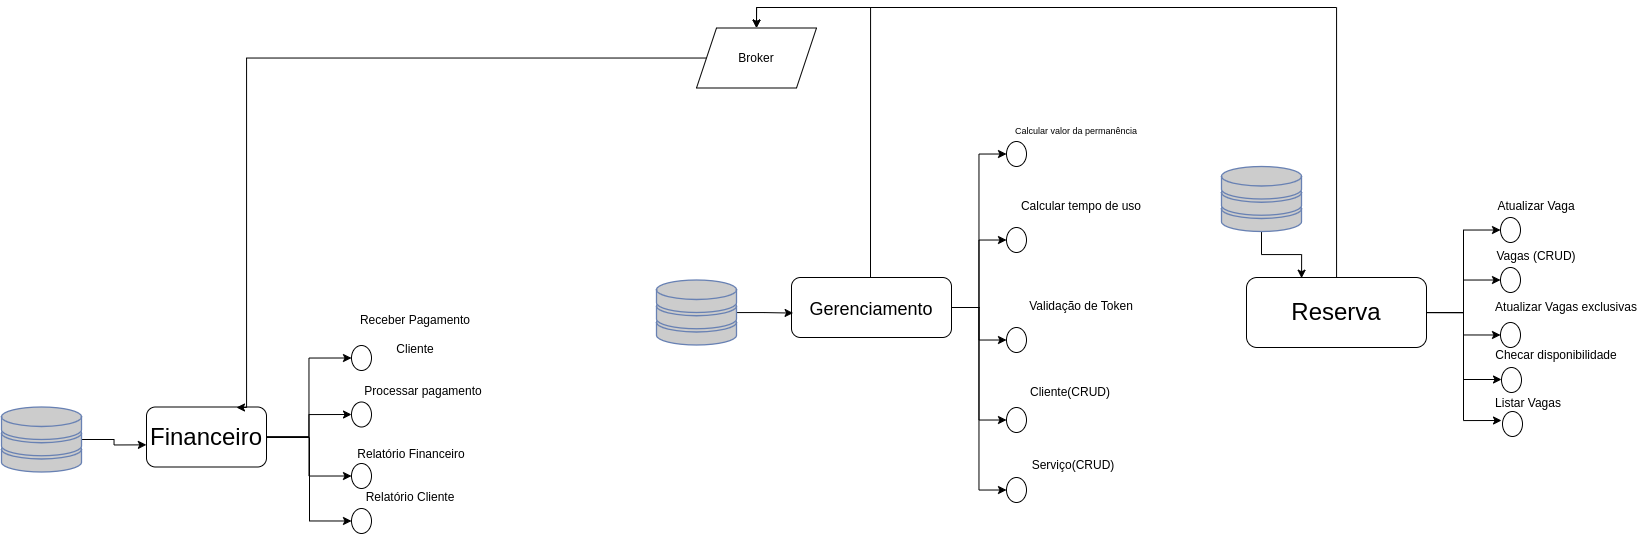

The diagram above was exported from draw.io. Its source (the exported page's mxGraphModel, read from the mxfile embedded in the PNG):
<mxGraphModel dx="3623" dy="900" grid="1" gridSize="10" guides="1" tooltips="1" connect="1" arrows="1" fold="1" page="1" pageScale="1" pageWidth="827" pageHeight="1169" math="0" shadow="0">
  <root>
    <mxCell id="0" />
    <mxCell id="1" parent="0" />
    <mxCell id="ta3_ovE9lmxwTob-b1nV-1" style="edgeStyle=orthogonalEdgeStyle;rounded=0;orthogonalLoop=1;jettySize=auto;html=1;entryX=0;entryY=0.5;entryDx=0;entryDy=0;fontSize=24;" parent="1" source="ta3_ovE9lmxwTob-b1nV-10" target="ta3_ovE9lmxwTob-b1nV-24" edge="1">
      <mxGeometry relative="1" as="geometry" />
    </mxCell>
    <mxCell id="ta3_ovE9lmxwTob-b1nV-2" style="edgeStyle=orthogonalEdgeStyle;rounded=0;orthogonalLoop=1;jettySize=auto;html=1;entryX=0;entryY=0.5;entryDx=0;entryDy=0;fontSize=12;" parent="1" source="ta3_ovE9lmxwTob-b1nV-10" target="ta3_ovE9lmxwTob-b1nV-26" edge="1">
      <mxGeometry relative="1" as="geometry" />
    </mxCell>
    <mxCell id="ta3_ovE9lmxwTob-b1nV-3" style="edgeStyle=orthogonalEdgeStyle;rounded=0;orthogonalLoop=1;jettySize=auto;html=1;entryX=0;entryY=0.5;entryDx=0;entryDy=0;fontSize=12;" parent="1" source="ta3_ovE9lmxwTob-b1nV-10" target="ta3_ovE9lmxwTob-b1nV-28" edge="1">
      <mxGeometry relative="1" as="geometry" />
    </mxCell>
    <mxCell id="ta3_ovE9lmxwTob-b1nV-10" value="Financeiro" style="rounded=1;whiteSpace=wrap;html=1;fontSize=24;" parent="1" vertex="1">
      <mxGeometry x="-790" y="1409.5" width="120" height="60" as="geometry" />
    </mxCell>
    <mxCell id="ta3_ovE9lmxwTob-b1nV-11" style="edgeStyle=orthogonalEdgeStyle;rounded=0;orthogonalLoop=1;jettySize=auto;html=1;entryX=0;entryY=0.5;entryDx=0;entryDy=0;fontSize=12;" parent="1" source="ta3_ovE9lmxwTob-b1nV-14" target="ta3_ovE9lmxwTob-b1nV-42" edge="1">
      <mxGeometry relative="1" as="geometry" />
    </mxCell>
    <mxCell id="ta3_ovE9lmxwTob-b1nV-12" style="edgeStyle=orthogonalEdgeStyle;rounded=0;orthogonalLoop=1;jettySize=auto;html=1;entryX=0;entryY=0.5;entryDx=0;entryDy=0;" parent="1" source="ta3_ovE9lmxwTob-b1nV-14" target="ta3_ovE9lmxwTob-b1nV-60" edge="1">
      <mxGeometry relative="1" as="geometry" />
    </mxCell>
    <mxCell id="ta3_ovE9lmxwTob-b1nV-13" style="edgeStyle=orthogonalEdgeStyle;rounded=0;orthogonalLoop=1;jettySize=auto;html=1;entryX=0;entryY=0.5;entryDx=0;entryDy=0;" parent="1" source="ta3_ovE9lmxwTob-b1nV-14" target="ta3_ovE9lmxwTob-b1nV-62" edge="1">
      <mxGeometry relative="1" as="geometry" />
    </mxCell>
    <mxCell id="rzuGcGtd-LsGkRtGOpgA-5" style="edgeStyle=orthogonalEdgeStyle;rounded=0;orthogonalLoop=1;jettySize=auto;html=1;entryX=0.5;entryY=0;entryDx=0;entryDy=0;" parent="1" source="ta3_ovE9lmxwTob-b1nV-14" target="rzuGcGtd-LsGkRtGOpgA-2" edge="1">
      <mxGeometry relative="1" as="geometry">
        <Array as="points">
          <mxPoint x="400" y="1010" />
          <mxPoint x="-180" y="1010" />
        </Array>
      </mxGeometry>
    </mxCell>
    <mxCell id="ta3_ovE9lmxwTob-b1nV-14" value="Reserva" style="rounded=1;whiteSpace=wrap;html=1;fontSize=24;" parent="1" vertex="1">
      <mxGeometry x="310" y="1280" width="180" height="70" as="geometry" />
    </mxCell>
    <mxCell id="ta3_ovE9lmxwTob-b1nV-15" style="edgeStyle=orthogonalEdgeStyle;rounded=0;orthogonalLoop=1;jettySize=auto;html=1;entryX=0;entryY=0.5;entryDx=0;entryDy=0;fontSize=12;" parent="1" source="ta3_ovE9lmxwTob-b1nV-23" target="ta3_ovE9lmxwTob-b1nV-32" edge="1">
      <mxGeometry relative="1" as="geometry" />
    </mxCell>
    <mxCell id="ta3_ovE9lmxwTob-b1nV-16" style="edgeStyle=orthogonalEdgeStyle;rounded=0;orthogonalLoop=1;jettySize=auto;html=1;entryX=0;entryY=0.5;entryDx=0;entryDy=0;fontSize=12;" parent="1" source="ta3_ovE9lmxwTob-b1nV-23" target="ta3_ovE9lmxwTob-b1nV-34" edge="1">
      <mxGeometry relative="1" as="geometry" />
    </mxCell>
    <mxCell id="ta3_ovE9lmxwTob-b1nV-17" style="edgeStyle=orthogonalEdgeStyle;rounded=0;orthogonalLoop=1;jettySize=auto;html=1;entryX=0;entryY=0.5;entryDx=0;entryDy=0;fontSize=12;" parent="1" source="ta3_ovE9lmxwTob-b1nV-23" target="ta3_ovE9lmxwTob-b1nV-36" edge="1">
      <mxGeometry relative="1" as="geometry" />
    </mxCell>
    <mxCell id="ta3_ovE9lmxwTob-b1nV-18" style="edgeStyle=orthogonalEdgeStyle;rounded=0;orthogonalLoop=1;jettySize=auto;html=1;entryX=0;entryY=0.5;entryDx=0;entryDy=0;fontSize=12;" parent="1" source="ta3_ovE9lmxwTob-b1nV-23" target="ta3_ovE9lmxwTob-b1nV-38" edge="1">
      <mxGeometry relative="1" as="geometry" />
    </mxCell>
    <mxCell id="ta3_ovE9lmxwTob-b1nV-19" style="edgeStyle=orthogonalEdgeStyle;rounded=0;orthogonalLoop=1;jettySize=auto;html=1;entryX=0;entryY=0.5;entryDx=0;entryDy=0;fontSize=12;" parent="1" source="ta3_ovE9lmxwTob-b1nV-23" target="ta3_ovE9lmxwTob-b1nV-40" edge="1">
      <mxGeometry relative="1" as="geometry" />
    </mxCell>
    <mxCell id="ta3_ovE9lmxwTob-b1nV-23" value="&lt;font style=&quot;font-size: 18px;&quot;&gt;Gerenciamento&lt;/font&gt;" style="rounded=1;whiteSpace=wrap;html=1;fontSize=24;" parent="1" vertex="1">
      <mxGeometry x="-145" y="1280" width="160" height="60" as="geometry" />
    </mxCell>
    <mxCell id="ta3_ovE9lmxwTob-b1nV-24" value="" style="ellipse;whiteSpace=wrap;html=1;fontSize=24;" parent="1" vertex="1">
      <mxGeometry x="-585" y="1348" width="20" height="25" as="geometry" />
    </mxCell>
    <mxCell id="ta3_ovE9lmxwTob-b1nV-25" value="&lt;font style=&quot;font-size: 12px;&quot;&gt;Receber Pagamento Cliente&lt;/font&gt;" style="text;html=1;strokeColor=none;fillColor=none;align=center;verticalAlign=middle;whiteSpace=wrap;rounded=0;fontSize=24;" parent="1" vertex="1">
      <mxGeometry x="-596" y="1317.5" width="150" height="30" as="geometry" />
    </mxCell>
    <mxCell id="ta3_ovE9lmxwTob-b1nV-26" value="" style="ellipse;whiteSpace=wrap;html=1;fontSize=24;" parent="1" vertex="1">
      <mxGeometry x="-585" y="1404.5" width="20" height="25" as="geometry" />
    </mxCell>
    <mxCell id="ta3_ovE9lmxwTob-b1nV-28" value="" style="ellipse;whiteSpace=wrap;html=1;fontSize=24;" parent="1" vertex="1">
      <mxGeometry x="-585" y="1466" width="20" height="25" as="geometry" />
    </mxCell>
    <mxCell id="ta3_ovE9lmxwTob-b1nV-29" value="&lt;font style=&quot;font-size: 12px;&quot;&gt;Processar pagamento&lt;/font&gt;" style="text;html=1;strokeColor=none;fillColor=none;align=center;verticalAlign=middle;whiteSpace=wrap;rounded=0;fontSize=24;" parent="1" vertex="1">
      <mxGeometry x="-588" y="1374.5" width="150" height="30" as="geometry" />
    </mxCell>
    <mxCell id="ta3_ovE9lmxwTob-b1nV-31" value="&lt;font style=&quot;font-size: 12px;&quot;&gt;Relatório Financeiro&lt;/font&gt;" style="text;html=1;strokeColor=none;fillColor=none;align=center;verticalAlign=middle;whiteSpace=wrap;rounded=0;fontSize=24;" parent="1" vertex="1">
      <mxGeometry x="-600" y="1437.5" width="150" height="30" as="geometry" />
    </mxCell>
    <mxCell id="ta3_ovE9lmxwTob-b1nV-32" value="" style="ellipse;whiteSpace=wrap;html=1;fontSize=24;" parent="1" vertex="1">
      <mxGeometry x="70" y="1144" width="20" height="25" as="geometry" />
    </mxCell>
    <mxCell id="ta3_ovE9lmxwTob-b1nV-33" value="&lt;font style=&quot;font-size: 9px;&quot;&gt;Calcular valor da permanência&lt;/font&gt;" style="text;html=1;strokeColor=none;fillColor=none;align=center;verticalAlign=middle;whiteSpace=wrap;rounded=0;fontSize=24;" parent="1" vertex="1">
      <mxGeometry x="65" y="1114" width="150" height="30" as="geometry" />
    </mxCell>
    <mxCell id="ta3_ovE9lmxwTob-b1nV-34" value="" style="ellipse;whiteSpace=wrap;html=1;fontSize=24;" parent="1" vertex="1">
      <mxGeometry x="70" y="1230" width="20" height="25" as="geometry" />
    </mxCell>
    <mxCell id="ta3_ovE9lmxwTob-b1nV-35" value="&lt;font style=&quot;font-size: 12px;&quot;&gt;Calcular tempo de uso&lt;/font&gt;" style="text;html=1;strokeColor=none;fillColor=none;align=center;verticalAlign=middle;whiteSpace=wrap;rounded=0;fontSize=24;" parent="1" vertex="1">
      <mxGeometry x="70" y="1190" width="150" height="30" as="geometry" />
    </mxCell>
    <mxCell id="ta3_ovE9lmxwTob-b1nV-36" value="" style="ellipse;whiteSpace=wrap;html=1;fontSize=24;" parent="1" vertex="1">
      <mxGeometry x="70" y="1330" width="20" height="25" as="geometry" />
    </mxCell>
    <mxCell id="ta3_ovE9lmxwTob-b1nV-37" value="&lt;font style=&quot;font-size: 12px;&quot;&gt;Validação de Token&lt;/font&gt;" style="text;html=1;strokeColor=none;fillColor=none;align=center;verticalAlign=middle;whiteSpace=wrap;rounded=0;fontSize=24;" parent="1" vertex="1">
      <mxGeometry x="70" y="1290" width="150" height="30" as="geometry" />
    </mxCell>
    <mxCell id="ta3_ovE9lmxwTob-b1nV-38" value="" style="ellipse;whiteSpace=wrap;html=1;fontSize=24;" parent="1" vertex="1">
      <mxGeometry x="70" y="1410" width="20" height="25" as="geometry" />
    </mxCell>
    <mxCell id="ta3_ovE9lmxwTob-b1nV-40" value="" style="ellipse;whiteSpace=wrap;html=1;fontSize=24;fillColor=#FFFFFF;" parent="1" vertex="1">
      <mxGeometry x="70" y="1480" width="20" height="25" as="geometry" />
    </mxCell>
    <mxCell id="ta3_ovE9lmxwTob-b1nV-42" value="" style="ellipse;whiteSpace=wrap;html=1;fontSize=24;" parent="1" vertex="1">
      <mxGeometry x="564" y="1220" width="20" height="25" as="geometry" />
    </mxCell>
    <mxCell id="ta3_ovE9lmxwTob-b1nV-43" value="&lt;font style=&quot;font-size: 12px;&quot;&gt;Atualizar Vaga&lt;/font&gt;" style="text;html=1;strokeColor=none;fillColor=none;align=center;verticalAlign=middle;whiteSpace=wrap;rounded=0;fontSize=24;" parent="1" vertex="1">
      <mxGeometry x="525" y="1190" width="150" height="30" as="geometry" />
    </mxCell>
    <mxCell id="ta3_ovE9lmxwTob-b1nV-47" style="edgeStyle=orthogonalEdgeStyle;rounded=0;orthogonalLoop=1;jettySize=auto;html=1;fontSize=12;exitX=1;exitY=0.5;exitDx=0;exitDy=0;" parent="1" source="ta3_ovE9lmxwTob-b1nV-14" edge="1">
      <mxGeometry relative="1" as="geometry">
        <Array as="points">
          <mxPoint x="527" y="1315" />
          <mxPoint x="527" y="1382" />
        </Array>
        <mxPoint x="497" y="1335" as="sourcePoint" />
        <mxPoint x="565.0080032025626" y="1382" as="targetPoint" />
      </mxGeometry>
    </mxCell>
    <mxCell id="ta3_ovE9lmxwTob-b1nV-60" value="" style="ellipse;whiteSpace=wrap;html=1;fontSize=24;" parent="1" vertex="1">
      <mxGeometry x="564" y="1270" width="20" height="25" as="geometry" />
    </mxCell>
    <mxCell id="ta3_ovE9lmxwTob-b1nV-61" value="&lt;font style=&quot;font-size: 12px;&quot;&gt;Vagas (CRUD)&lt;/font&gt;" style="text;html=1;strokeColor=none;fillColor=none;align=center;verticalAlign=middle;whiteSpace=wrap;rounded=0;fontSize=24;" parent="1" vertex="1">
      <mxGeometry x="525" y="1240" width="150" height="30" as="geometry" />
    </mxCell>
    <mxCell id="ta3_ovE9lmxwTob-b1nV-62" value="" style="ellipse;whiteSpace=wrap;html=1;fontSize=24;" parent="1" vertex="1">
      <mxGeometry x="564" y="1325" width="20" height="25" as="geometry" />
    </mxCell>
    <mxCell id="ta3_ovE9lmxwTob-b1nV-63" value="&lt;font style=&quot;font-size: 12px;&quot;&gt;Atualizar Vagas exclusivas&lt;/font&gt;" style="text;html=1;strokeColor=none;fillColor=none;align=center;verticalAlign=middle;whiteSpace=wrap;rounded=0;fontSize=24;" parent="1" vertex="1">
      <mxGeometry x="555" y="1291" width="150" height="30" as="geometry" />
    </mxCell>
    <mxCell id="ta3_ovE9lmxwTob-b1nV-72" style="edgeStyle=orthogonalEdgeStyle;rounded=0;orthogonalLoop=1;jettySize=auto;html=1;entryX=0.306;entryY=0.01;entryDx=0;entryDy=0;entryPerimeter=0;" parent="1" source="ta3_ovE9lmxwTob-b1nV-73" target="ta3_ovE9lmxwTob-b1nV-14" edge="1">
      <mxGeometry relative="1" as="geometry" />
    </mxCell>
    <mxCell id="ta3_ovE9lmxwTob-b1nV-73" value="" style="fontColor=#0066CC;verticalAlign=top;verticalLabelPosition=bottom;labelPosition=center;align=center;html=1;outlineConnect=0;fillColor=#CCCCCC;strokeColor=#6881B3;gradientColor=none;gradientDirection=north;strokeWidth=2;shape=mxgraph.networks.storage;" parent="1" vertex="1">
      <mxGeometry x="285" y="1169" width="80" height="65" as="geometry" />
    </mxCell>
    <mxCell id="ta3_ovE9lmxwTob-b1nV-74" style="edgeStyle=orthogonalEdgeStyle;rounded=0;orthogonalLoop=1;jettySize=auto;html=1;entryX=0.01;entryY=0.593;entryDx=0;entryDy=0;entryPerimeter=0;" parent="1" source="ta3_ovE9lmxwTob-b1nV-75" target="ta3_ovE9lmxwTob-b1nV-23" edge="1">
      <mxGeometry relative="1" as="geometry" />
    </mxCell>
    <mxCell id="ta3_ovE9lmxwTob-b1nV-75" value="" style="fontColor=#0066CC;verticalAlign=top;verticalLabelPosition=bottom;labelPosition=center;align=center;html=1;outlineConnect=0;fillColor=#CCCCCC;strokeColor=#6881B3;gradientColor=none;gradientDirection=north;strokeWidth=2;shape=mxgraph.networks.storage;" parent="1" vertex="1">
      <mxGeometry x="-280" y="1282.5" width="80" height="65" as="geometry" />
    </mxCell>
    <mxCell id="ta3_ovE9lmxwTob-b1nV-76" style="edgeStyle=orthogonalEdgeStyle;rounded=0;orthogonalLoop=1;jettySize=auto;html=1;entryX=-0.001;entryY=0.631;entryDx=0;entryDy=0;entryPerimeter=0;" parent="1" source="ta3_ovE9lmxwTob-b1nV-77" target="ta3_ovE9lmxwTob-b1nV-10" edge="1">
      <mxGeometry relative="1" as="geometry" />
    </mxCell>
    <mxCell id="ta3_ovE9lmxwTob-b1nV-77" value="" style="fontColor=#0066CC;verticalAlign=top;verticalLabelPosition=bottom;labelPosition=center;align=center;html=1;outlineConnect=0;fillColor=#CCCCCC;strokeColor=#6881B3;gradientColor=none;gradientDirection=north;strokeWidth=2;shape=mxgraph.networks.storage;" parent="1" vertex="1">
      <mxGeometry x="-935" y="1409.5" width="80" height="65" as="geometry" />
    </mxCell>
    <mxCell id="ta3_ovE9lmxwTob-b1nV-79" value="&lt;span style=&quot;font-size: 12px;&quot;&gt;Cliente(CRUD)&lt;/span&gt;" style="text;html=1;strokeColor=none;fillColor=none;align=center;verticalAlign=middle;whiteSpace=wrap;rounded=0;fontSize=24;" parent="1" vertex="1">
      <mxGeometry x="59" y="1376" width="150" height="30" as="geometry" />
    </mxCell>
    <mxCell id="ta3_ovE9lmxwTob-b1nV-83" value="&lt;span style=&quot;font-size: 12px;&quot;&gt;Serviço(CRUD)&lt;/span&gt;" style="text;html=1;strokeColor=none;fillColor=none;align=center;verticalAlign=middle;whiteSpace=wrap;rounded=0;fontSize=24;" parent="1" vertex="1">
      <mxGeometry x="62" y="1449" width="150" height="30" as="geometry" />
    </mxCell>
    <mxCell id="rzuGcGtd-LsGkRtGOpgA-6" style="edgeStyle=orthogonalEdgeStyle;rounded=0;orthogonalLoop=1;jettySize=auto;html=1;" parent="1" source="rzuGcGtd-LsGkRtGOpgA-2" edge="1">
      <mxGeometry relative="1" as="geometry">
        <Array as="points">
          <mxPoint x="-690" y="1060" />
        </Array>
        <mxPoint x="-700" y="1410" as="targetPoint" />
      </mxGeometry>
    </mxCell>
    <mxCell id="rzuGcGtd-LsGkRtGOpgA-2" value="Broker" style="shape=parallelogram;perimeter=parallelogramPerimeter;whiteSpace=wrap;html=1;fixedSize=1;" parent="1" vertex="1">
      <mxGeometry x="-240" y="1030.5" width="120" height="60" as="geometry" />
    </mxCell>
    <mxCell id="RFUmpoddtaZLQ8vAMNXg-3" value="" style="ellipse;whiteSpace=wrap;html=1;fontSize=24;" vertex="1" parent="1">
      <mxGeometry x="565" y="1370" width="20" height="25" as="geometry" />
    </mxCell>
    <mxCell id="RFUmpoddtaZLQ8vAMNXg-7" value="&lt;font style=&quot;font-size: 12px;&quot;&gt;Checar disponibilidade&lt;/font&gt;" style="text;html=1;strokeColor=none;fillColor=none;align=center;verticalAlign=middle;whiteSpace=wrap;rounded=0;fontSize=24;" vertex="1" parent="1">
      <mxGeometry x="545" y="1339" width="150" height="30" as="geometry" />
    </mxCell>
    <mxCell id="RFUmpoddtaZLQ8vAMNXg-8" value="&lt;font style=&quot;font-size: 12px;&quot;&gt;Listar Vagas&lt;/font&gt;" style="text;html=1;strokeColor=none;fillColor=none;align=center;verticalAlign=middle;whiteSpace=wrap;rounded=0;fontSize=24;" vertex="1" parent="1">
      <mxGeometry x="517" y="1387" width="150" height="30" as="geometry" />
    </mxCell>
    <mxCell id="RFUmpoddtaZLQ8vAMNXg-9" value="" style="ellipse;whiteSpace=wrap;html=1;fontSize=24;" vertex="1" parent="1">
      <mxGeometry x="566" y="1414" width="20" height="25" as="geometry" />
    </mxCell>
    <mxCell id="RFUmpoddtaZLQ8vAMNXg-10" style="edgeStyle=orthogonalEdgeStyle;rounded=0;orthogonalLoop=1;jettySize=auto;html=1;fontSize=12;exitX=1;exitY=0.5;exitDx=0;exitDy=0;" edge="1" parent="1" source="ta3_ovE9lmxwTob-b1nV-14">
      <mxGeometry relative="1" as="geometry">
        <Array as="points">
          <mxPoint x="527" y="1315" />
          <mxPoint x="527" y="1423" />
        </Array>
        <mxPoint x="490" y="1356" as="sourcePoint" />
        <mxPoint x="565.0080032025626" y="1423" as="targetPoint" />
      </mxGeometry>
    </mxCell>
    <mxCell id="RFUmpoddtaZLQ8vAMNXg-11" style="edgeStyle=orthogonalEdgeStyle;rounded=0;orthogonalLoop=1;jettySize=auto;html=1;entryX=0.5;entryY=0;entryDx=0;entryDy=0;" edge="1" parent="1" target="rzuGcGtd-LsGkRtGOpgA-2">
      <mxGeometry relative="1" as="geometry">
        <Array as="points">
          <mxPoint x="-66" y="1010" />
          <mxPoint x="-180" y="1010" />
        </Array>
        <mxPoint x="-66" y="1280" as="sourcePoint" />
        <mxPoint x="-646" y="1031" as="targetPoint" />
      </mxGeometry>
    </mxCell>
    <mxCell id="RFUmpoddtaZLQ8vAMNXg-19" style="edgeStyle=orthogonalEdgeStyle;rounded=0;orthogonalLoop=1;jettySize=auto;html=1;entryX=0;entryY=0.5;entryDx=0;entryDy=0;fontSize=12;" edge="1" parent="1" target="RFUmpoddtaZLQ8vAMNXg-20">
      <mxGeometry relative="1" as="geometry">
        <mxPoint x="-670" y="1450" as="sourcePoint" />
        <Array as="points">
          <mxPoint x="-670" y="1440" />
          <mxPoint x="-627" y="1440" />
          <mxPoint x="-627" y="1524" />
        </Array>
      </mxGeometry>
    </mxCell>
    <mxCell id="RFUmpoddtaZLQ8vAMNXg-20" value="" style="ellipse;whiteSpace=wrap;html=1;fontSize=24;" vertex="1" parent="1">
      <mxGeometry x="-585" y="1511" width="20" height="25" as="geometry" />
    </mxCell>
    <mxCell id="RFUmpoddtaZLQ8vAMNXg-21" value="&lt;font style=&quot;font-size: 12px;&quot;&gt;Relatório Cliente&lt;/font&gt;" style="text;html=1;strokeColor=none;fillColor=none;align=center;verticalAlign=middle;whiteSpace=wrap;rounded=0;fontSize=24;" vertex="1" parent="1">
      <mxGeometry x="-601" y="1480.5" width="150" height="30" as="geometry" />
    </mxCell>
  </root>
</mxGraphModel>